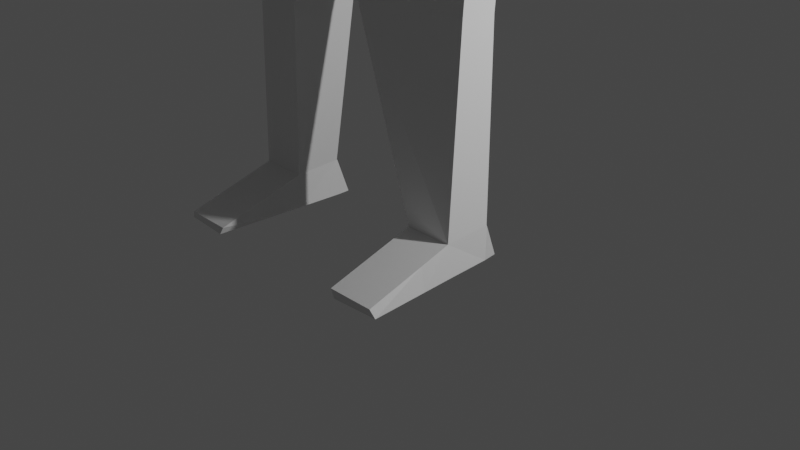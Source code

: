 # Source: humanoid.blend  (saved by Blender 2.82.7; exported with 4.5.12 LTS)
import bpy
from mathutils import Matrix  # noqa: F401  (used for matrix-valued properties, if any)

bpy.ops.wm.read_factory_settings(use_empty=True)
scene = bpy.context.scene
scene.name = 'Scene'

# ---- collections
col_collection = bpy.data.collections.new('Collection'); scene.collection.children.link(col_collection)

# ---- world
world_world = bpy.data.worlds.new('World'); scene.world = world_world
world_world.use_nodes = True; world_world.node_tree.nodes.clear()
_N = world_world.node_tree.nodes; _L = world_world.node_tree.links
n0 = _N.new('ShaderNodeOutputWorld'); n0.name = 'World Output'; n0.location = (300, 300)
n1 = _N.new('ShaderNodeBackground'); n1.name = 'Background'; n1.location = (10, 300)
n1.inputs[0].default_value = (0.05088, 0.05088, 0.05088, 1.0)
_L.new(n1.outputs[0], n0.inputs[0])
n0.is_active_output = True
world_world.color = (0.05088, 0.05088, 0.05088)
world_world.use_sun_shadow = False
world_world.sun_shadow_jitter_overblur = 0.0

# ---- cameras
cam_camera = bpy.data.cameras.new('Camera')
cam_camera.clip_end = 100.0
cam_camera.ortho_scale = 7.314

# ---- lights
light_light = bpy.data.lights.new('Light', 'POINT')
light_light.transmission_factor = 0.0
light_light.energy = 1000.0
light_light.shadow_soft_size = 0.1
light_light.shadow_maximum_resolution = 0.006
light_light.use_absolute_resolution = True

# ---- meshes
me_cube_001 = bpy.data.meshes.new('Cube.001')
me_cube_001.from_pydata([(-0.3605, 0.8216, -9.181), (-0.2539, -0.09719, -9.314), (-0.3605, 0.8452, -10.58), (-0.2518, -0.1401, -10.58), (9.182e-07, 1.003, -10.5), (9.269e-07, -0.1968, -10.6), (8.045e-07, 1.003, -9.296), (-0.05512, -0.2346, -9.272), (-0.3904, 0.8983, -9.472), (-0.4446, 0.9219, -10.26), (-0.3345, -0.1576, -10.24), (-0.2529, -0.2247, -9.594), (8.919e-07, -0.2968, -10.2), (8.482e-07, -0.2968, -9.703), (8.832e-07, 1.003, -10.1), (8.482e-07, 1.203, -9.703), (-0.4737, 0.1301, -10.63), (-0.4982, 0.6012, -10.65), (-0.3252, 0.2067, -9.03), (-0.3498, 0.6275, -9.056), (7.87e-07, -0.05751, -9.003), (7.87e-07, 0.7287, -9.003), (9.444e-07, 0.1032, -10.8), (9.357e-07, 0.7032, -10.7), (-0.5919, 0.2779, -10.21), (-0.5823, 0.6012, -10.26), (-0.5803, 0.3203, -9.499), (-0.5282, 0.6012, -9.404), (-0.3809, -0.1091, -8.631), (-0.4055, 0.618, -8.662), (7.521e-07, -0.2, -8.603), (7.608e-07, 0.8, -8.703), (-0.4769, -0.4726, -7.951), (-1.015, 0.6859, -7.835), (6.384e-07, -0.5, -7.303), (6.734e-07, 0.9, -7.703), (-1.394, -0.05831, -8.633), (-1.396, 0.5038, -8.672), (-1.399, -0.2212, -7.944), (-1.396, 0.5314, -7.974), (-0.4769, -0.4726, -7.951), (6.384e-07, -0.5, -7.303), (-1.399, -0.09565, -7.938), (-1.396, 0.4172, -7.98), (-0.4769, -0.4878, -7.951), (6.384e-07, -0.5, -7.303), (-1.399, -0.09565, -7.938), (-1.396, 0.4172, -7.98), (-0.4831, -0.176, -5.736), (-0.5077, 0.538, -5.746), (4.985e-07, -0.3, -5.703), (4.985e-07, 0.6, -5.703), (-1.012, -0.0179, -5.73), (-1.009, 0.3577, -5.761), (-3.984, 0.03421, -8.574), (-3.987, 0.4625, -8.591), (-3.989, -0.08391, -8.182), (-3.987, 0.4898, -8.193), (-0.04865, -0.3764, -4.579), (-0.03759, 0.8452, -4.577), (-0.008261, -0.3351, -4.687), (-0.008261, 0.8436, -4.815), (-1.399, -0.04048, -4.785), (-1.384, 0.4719, -4.814), (-1.462, -0.05367, -8.631), (-1.464, 0.498, -8.67), (-1.396, 0.5427, -7.974), (-1.399, -0.2297, -7.944), (-1.354, 0.1826, -2.549), (-1.352, 0.5577, -2.581), (-0.4079, 0.8696, -2.559), (-0.4071, 0.1342, -2.561), (-1.305, 0.5508, -2.741), (-0.4298, 0.1273, -2.721), (-1.307, 0.1758, -2.71), (-0.4305, 0.8627, -2.719), (-1.348, 0.1897, -2.384), (-0.4391, 0.8767, -2.393), (-1.346, 0.5647, -2.415), (-0.4384, 0.1412, -2.395), (-2.656, 0.4166, -8.022), (-2.659, -0.09592, -7.988), (-2.656, 0.4046, -8.644), (-2.654, 0.02165, -8.603), (-2.74, 0.4149, -7.989), (-2.74, 0.4063, -8.686), (-2.738, 0.02307, -8.638), (-2.742, -0.1033, -7.947), (-2.566, -0.09573, -7.988), (-2.564, 0.4168, -8.022), (-2.564, 0.4048, -8.643), (-2.562, 0.02184, -8.603), (-1.3, 0.1327, -0.39), (-0.8, 0.6363, -0.3668), (-1.3, 0.6322, -0.367), (-0.8, 0.1364, -0.3898), (-4.242, -0.003231, -8.581), (-4.244, 0.505, -8.605), (-4.245, -0.1448, -8.184), (-4.244, 0.5359, -8.2), (-4.645, 0.03875, -8.573), (-4.647, 0.4523, -8.577), (-4.648, -0.06917, -8.331), (-4.647, 0.4849, -8.328), (-4.978, 0.0801, -8.534), (-4.98, 0.3995, -8.534), (-4.981, -0.00176, -8.38), (-4.98, 0.4263, -8.375), (-4.229, 0.7932, -8.591), (-4.234, 0.7926, -8.293), (-4.317, 0.6297, -8.43), (-4.32, 0.6163, -8.212), (-4.466, 0.8502, -8.405), (-4.471, 0.8549, -8.313), (-4.515, 0.7268, -8.412), (-4.518, 0.7233, -8.295), (-3.927, 0.4153, -8.186), (-3.927, 0.4008, -8.598), (-3.924, 0.08565, -8.574), (-3.929, -0.006627, -8.167), (-0.7981, 0.6312, -0.007732), (-0.7717, 0.1315, -0.007147), (-1.297, 0.6008, -0.006478), (-1.271, 0.1015, -0.005894), (-1.308, 1.578, -0.09252), (-0.8078, 1.582, -0.09233), (-1.356, 1.556, -0.007578), (-0.8564, 1.587, -0.008833), (-0.7989, 0.1301, -0.3839), (-1.299, 0.1266, -0.3848), (-0.7647, 0.01793, -0.01248), (-1.299, 0.002932, -0.04386), (5.51e-07, -0.3, -6.303), (-0.4809, -0.22, -6.524), (5.51e-07, 0.6, -6.303), (-1.014, 0.3558, -6.55), (-0.688, 0.5347, -6.489), (-1.018, -0.01985, -6.515), (-0.8186, 0.9672, -0.008119), (-1.318, 0.9367, -0.006865), (-1.303, 0.9646, -0.2705), (-0.8027, 0.9687, -0.2703)], [], [(22, 5, 3, 16), (26, 11, 1, 18), (15, 8, 0, 6), (11, 13, 7, 1), (18, 1, 7, 20), (3, 5, 12, 10), (10, 12, 13, 11), (4, 2, 9, 14), (14, 9, 8, 15), (16, 3, 10, 24), (24, 10, 11, 26), (9, 25, 27, 8), (25, 24, 26, 27), (2, 17, 25, 9), (17, 16, 24, 25), (0, 19, 21, 6), (20, 21, 31, 30), (8, 27, 19, 0), (27, 26, 18, 19), (4, 23, 17, 2), (23, 22, 16, 17), (31, 29, 33, 35), (21, 19, 29, 31), (19, 18, 28, 29), (18, 20, 30, 28), (38, 32, 40, 42), (29, 28, 36, 37), (28, 30, 34, 32), (30, 31, 35, 34), (119, 116, 57, 56), (28, 32, 38, 36), (33, 29, 37, 39), (39, 38, 42, 43), (43, 42, 46, 47), (32, 34, 41, 40), (34, 35, 41), (33, 39, 43), (132, 134, 51, 50), (133, 132, 50, 48), (42, 40, 44, 46), (40, 41, 45, 44), (41, 35, 45), (33, 43, 47), (52, 48, 58, 62), (51, 49, 59, 61), (136, 135, 53, 49), (135, 137, 52, 53), (134, 136, 49, 51), (137, 133, 48, 52), (56, 57, 99, 98), (116, 117, 55, 57), (117, 118, 54, 55), (118, 119, 56, 54), (59, 58, 60, 61), (36, 38, 67, 64), (48, 50, 60, 58), (50, 51, 61, 60), (49, 53, 63, 59), (53, 52, 62, 63), (38, 39, 66, 67), (96, 98, 102, 100), (39, 37, 65, 66), (37, 36, 64, 65), (75, 72, 69, 70), (74, 73, 71, 68), (73, 75, 70, 71), (72, 74, 68, 69), (63, 62, 74, 72), (58, 59, 75, 73), (62, 58, 73, 74), (59, 63, 72, 75), (70, 69, 78, 77), (68, 71, 79, 76), (71, 70, 77, 79), (69, 68, 76, 78), (91, 88, 81, 83), (90, 91, 83, 82), (89, 90, 82, 80), (88, 89, 80, 81), (83, 81, 87, 86), (82, 83, 86, 85), (80, 82, 85, 84), (81, 80, 84, 87), (67, 66, 89, 88), (66, 65, 90, 89), (65, 64, 91, 90), (64, 67, 88, 91), (79, 77, 93, 95), (77, 78, 94, 93), (78, 76, 92, 94), (76, 79, 95, 92), (57, 55, 108, 109), (55, 54, 96, 97), (54, 56, 98, 96), (103, 101, 105, 107), (98, 99, 103, 102), (99, 97, 101, 103), (97, 96, 100, 101), (105, 104, 106, 107), (101, 100, 104, 105), (100, 102, 106, 104), (102, 103, 107, 106), (108, 110, 114, 112), (55, 97, 110, 108), (99, 57, 109, 111), (97, 99, 111, 110), (113, 112, 114, 115), (110, 111, 115, 114), (111, 109, 113, 115), (109, 108, 112, 113), (86, 87, 119, 118), (85, 86, 118, 117), (84, 85, 117, 116), (87, 84, 116, 119), (92, 95, 128, 129), (120, 122, 123, 121), (139, 138, 127, 126), (94, 92, 123, 122), (95, 93, 120, 121), (125, 124, 126, 127), (140, 139, 126, 124), (141, 140, 124, 125), (138, 141, 125, 127), (129, 128, 130, 131), (95, 121, 130, 128), (123, 92, 129, 131), (121, 123, 131, 130), (46, 44, 133, 137), (35, 33, 136, 134), (47, 46, 137, 135), (33, 47, 135, 136), (44, 45, 132, 133), (45, 35, 134, 132), (120, 93, 141, 138), (93, 94, 140, 141), (94, 122, 139, 140), (122, 120, 138, 139)])
_uv = me_cube_001.uv_layers.new(name='UVMap')
_uv.uv.foreach_set('vector', [0.5417, 0.3742, 0.625, 0.3742, 0.625, 0.5, 0.5417, 0.5, 0.5417, 0.6667, 0.625, 0.6667, 0.625, 0.75, 0.5417, 0.75, 0.2492, 0.6667, 0.375, 0.6667, 0.375, 0.75, 0.2492, 0.75, 0.625, 0.6667, 0.7508, 0.6667, 0.7508, 0.75, 0.625, 0.75, 0.5417, 0.75, 0.625, 0.75, 0.625, 0.8758, 0.5417, 0.8758, 0.625, 0.5, 0.7508, 0.5, 0.7508, 0.5833, 0.625, 0.5833, 0.625, 0.5833, 0.7508, 0.5833, 0.7508, 0.6667, 0.625, 0.6667, 0.2492, 0.5, 0.375, 0.5, 0.375, 0.5833, 0.2492, 0.5833, 0.2492, 0.5833, 0.375, 0.5833, 0.375, 0.6667, 0.2492, 0.6667, 0.5417, 0.5, 0.625, 0.5, 0.625, 0.5833, 0.5417, 0.5833, 0.5417, 0.5833, 0.625, 0.5833, 0.625, 0.6667, 0.5417, 0.6667, 0.375, 0.5833, 0.4583, 0.5833, 0.4583, 0.6667, 0.375, 0.6667, 0.4583, 0.5833, 0.5417, 0.5833, 0.5417, 0.6667, 0.4583, 0.6667, 0.375, 0.5, 0.4583, 0.5, 0.4583, 0.5833, 0.375, 0.5833, 0.4583, 0.5, 0.5417, 0.5, 0.5417, 0.5833, 0.4583, 0.5833, 0.375, 0.75, 0.4583, 0.75, 0.4583, 0.8758, 0.375, 0.8758, 0.0, 0.0, 0.0, 0.0, 0.0, 0.0, 0.0, 0.0, 0.375, 0.6667, 0.4583, 0.6667, 0.4583, 0.75, 0.375, 0.75, 0.4583, 0.6667, 0.5417, 0.6667, 0.5417, 0.75, 0.4583, 0.75, 0.375, 0.3742, 0.4583, 0.3742, 0.4583, 0.5, 0.375, 0.5, 0.4583, 0.3742, 0.5417, 0.3742, 0.5417, 0.5, 0.4583, 0.5, 0.4583, 0.8758, 0.4583, 0.75, 0.4583, 0.75, 0.4583, 0.8758, 0.4583, 0.8758, 0.4583, 0.75, 0.4583, 0.75, 0.4583, 0.8758, 0.4583, 0.75, 0.5417, 0.75, 0.5417, 0.75, 0.4583, 0.75, 0.5417, 0.75, 0.5417, 0.8758, 0.5417, 0.8758, 0.5417, 0.75, 0.5417, 0.75, 0.5417, 0.75, 0.5417, 0.75, 0.5417, 0.75, 0.4583, 0.75, 0.5417, 0.75, 0.5417, 0.75, 0.4583, 0.75, 0.5417, 0.75, 0.5417, 0.8758, 0.5417, 0.8758, 0.5417, 0.75, 0.0, 0.0, 0.0, 0.0, 0.0, 0.0, 0.0, 0.0, 0.5417, 0.75, 0.4583, 0.75, 0.4583, 0.75, 0.5417, 0.75, 0.5417, 0.75, 0.5417, 0.75, 0.5417, 0.75, 0.5417, 0.75, 0.4583, 0.75, 0.4583, 0.75, 0.4583, 0.75, 0.4583, 0.75, 0.4583, 0.75, 0.5417, 0.75, 0.5417, 0.75, 0.4583, 0.75, 0.4583, 0.75, 0.5417, 0.75, 0.5417, 0.75, 0.4583, 0.75, 0.5417, 0.75, 0.5417, 0.8758, 0.5417, 0.8758, 0.5417, 0.75, 0.0, 0.0, 0.0, 0.0, 0.0, 0.0, 0.4583, 0.75, 0.4583, 0.75, 0.4583, 0.75, 0.0, 0.0, 0.0, 0.0, 0.0, 0.0, 0.0, 0.0, 0.5417, 0.75, 0.5417, 0.8758, 0.5417, 0.8758, 0.5417, 0.75, 0.5417, 0.75, 0.5417, 0.75, 0.5417, 0.75, 0.5417, 0.75, 0.5417, 0.75, 0.5417, 0.8758, 0.5417, 0.8758, 0.5417, 0.75, 0.0, 0.0, 0.0, 0.0, 0.0, 0.0, 0.4583, 0.75, 0.4583, 0.75, 0.4583, 0.75, 0.5417, 0.75, 0.5417, 0.75, 0.5417, 0.8701, 0.5417, 0.75, 0.4583, 0.8758, 0.4583, 0.75, 0.4583, 0.8701, 0.4583, 0.8758, 0.4583, 0.75, 0.4583, 0.75, 0.4583, 0.75, 0.4583, 0.75, 0.4583, 0.75, 0.5417, 0.75, 0.5417, 0.75, 0.4583, 0.75, 0.4583, 0.8758, 0.4583, 0.75, 0.4583, 0.75, 0.4583, 0.8758, 0.5417, 0.75, 0.5417, 0.75, 0.5417, 0.75, 0.5417, 0.75, 0.5417, 0.75, 0.4583, 0.75, 0.4583, 0.75, 0.5417, 0.75, 0.4583, 0.75, 0.4583, 0.75, 0.4583, 0.75, 0.4583, 0.75, 0.4583, 0.75, 0.5417, 0.75, 0.5417, 0.75, 0.4583, 0.75, 0.5417, 0.75, 0.5417, 0.75, 0.5417, 0.75, 0.5417, 0.75, 0.4583, 0.8701, 0.5417, 0.8701, 0.5417, 0.8758, 0.4583, 0.8758, 0.5417, 0.75, 0.5417, 0.75, 0.5417, 0.75, 0.5417, 0.75, 0.5417, 0.75, 0.5417, 0.8758, 0.5417, 0.8758, 0.5417, 0.8701, 0.0, 0.0, 0.0, 0.0, 0.0, 0.0, 0.0, 0.0, 0.4583, 0.75, 0.4583, 0.75, 0.4583, 0.75, 0.4583, 0.8701, 0.4583, 0.75, 0.5417, 0.75, 0.5417, 0.75, 0.4583, 0.75, 0.5417, 0.75, 0.4583, 0.75, 0.4583, 0.75, 0.5417, 0.75, 0.5417, 0.75, 0.5417, 0.75, 0.5417, 0.75, 0.5417, 0.75, 0.4583, 0.75, 0.4583, 0.75, 0.4583, 0.75, 0.4583, 0.75, 0.4583, 0.75, 0.5417, 0.75, 0.5417, 0.75, 0.4583, 0.75, 0.4583, 0.8701, 0.4583, 0.75, 0.4583, 0.75, 0.4583, 0.8701, 0.5417, 0.75, 0.5417, 0.8701, 0.5417, 0.8701, 0.5417, 0.75, 0.5417, 0.8701, 0.4583, 0.8701, 0.4583, 0.8701, 0.5417, 0.8701, 0.4583, 0.75, 0.5417, 0.75, 0.5417, 0.75, 0.4583, 0.75, 0.4583, 0.75, 0.5417, 0.75, 0.5417, 0.75, 0.4583, 0.75, 0.5417, 0.8701, 0.4583, 0.8701, 0.4583, 0.8701, 0.5417, 0.8701, 0.5417, 0.75, 0.5417, 0.8701, 0.5417, 0.8701, 0.5417, 0.75, 0.4583, 0.8701, 0.4583, 0.75, 0.4583, 0.75, 0.4583, 0.8701, 0.4583, 0.8701, 0.4583, 0.75, 0.4583, 0.75, 0.4583, 0.8701, 0.5417, 0.75, 0.5417, 0.8701, 0.5417, 0.8701, 0.5417, 0.75, 0.5417, 0.8701, 0.4583, 0.8701, 0.4583, 0.8701, 0.5417, 0.8701, 0.4583, 0.75, 0.5417, 0.75, 0.5417, 0.75, 0.4583, 0.75, 0.5417, 0.75, 0.5417, 0.75, 0.5417, 0.75, 0.5417, 0.75, 0.4583, 0.75, 0.5417, 0.75, 0.5417, 0.75, 0.4583, 0.75, 0.4583, 0.75, 0.4583, 0.75, 0.4583, 0.75, 0.4583, 0.75, 0.5417, 0.75, 0.4583, 0.75, 0.4583, 0.75, 0.5417, 0.75, 0.5417, 0.75, 0.5417, 0.75, 0.5417, 0.75, 0.5417, 0.75, 0.4583, 0.75, 0.5417, 0.75, 0.5417, 0.75, 0.4583, 0.75, 0.4583, 0.75, 0.4583, 0.75, 0.4583, 0.75, 0.4583, 0.75, 0.5417, 0.75, 0.4583, 0.75, 0.4583, 0.75, 0.5417, 0.75, 0.5417, 0.75, 0.4583, 0.75, 0.4583, 0.75, 0.5417, 0.75, 0.4583, 0.75, 0.4583, 0.75, 0.4583, 0.75, 0.4583, 0.75, 0.4583, 0.75, 0.5417, 0.75, 0.5417, 0.75, 0.4583, 0.75, 0.5417, 0.75, 0.5417, 0.75, 0.5417, 0.75, 0.5417, 0.75, 0.5417, 0.8701, 0.4583, 0.8701, 0.4583, 0.8701, 0.5417, 0.8701, 0.4583, 0.8701, 0.4583, 0.75, 0.4583, 0.75, 0.4583, 0.8701, 0.4583, 0.75, 0.5417, 0.75, 0.5417, 0.75, 0.4583, 0.75, 0.5417, 0.75, 0.5417, 0.8701, 0.5417, 0.8701, 0.5417, 0.75, 0.4583, 0.75, 0.4583, 0.75, 0.4583, 0.75, 0.4583, 0.75, 0.4583, 0.75, 0.5417, 0.75, 0.5417, 0.75, 0.4583, 0.75, 0.5417, 0.75, 0.5417, 0.75, 0.5417, 0.75, 0.5417, 0.75, 0.4583, 0.75, 0.4583, 0.75, 0.4583, 0.75, 0.4583, 0.75, 0.5417, 0.75, 0.4583, 0.75, 0.4583, 0.75, 0.5417, 0.75, 0.4583, 0.75, 0.4583, 0.75, 0.4583, 0.75, 0.4583, 0.75, 0.4583, 0.75, 0.5417, 0.75, 0.5417, 0.75, 0.4583, 0.75, 0.4583, 0.75, 0.5417, 0.75, 0.5417, 0.75, 0.4583, 0.75, 0.4583, 0.75, 0.5417, 0.75, 0.5417, 0.75, 0.4583, 0.75, 0.5417, 0.75, 0.5417, 0.75, 0.5417, 0.75, 0.5417, 0.75, 0.5417, 0.75, 0.4583, 0.75, 0.4583, 0.75, 0.5417, 0.75, 0.4583, 0.75, 0.4583, 0.75, 0.4583, 0.75, 0.4583, 0.75, 0.4583, 0.75, 0.4583, 0.75, 0.4583, 0.75, 0.4583, 0.75, 0.4583, 0.75, 0.4583, 0.75, 0.4583, 0.75, 0.4583, 0.75, 0.4583, 0.75, 0.4583, 0.75, 0.4583, 0.75, 0.4583, 0.75, 0.4583, 0.75, 0.4583, 0.75, 0.4583, 0.75, 0.4583, 0.75, 0.4583, 0.75, 0.4583, 0.75, 0.4583, 0.75, 0.4583, 0.75, 0.4583, 0.75, 0.4583, 0.75, 0.4583, 0.75, 0.4583, 0.75, 0.4583, 0.75, 0.4583, 0.75, 0.4583, 0.75, 0.4583, 0.75, 0.5417, 0.75, 0.5417, 0.75, 0.5417, 0.75, 0.5417, 0.75, 0.4583, 0.75, 0.5417, 0.75, 0.5417, 0.75, 0.4583, 0.75, 0.4583, 0.75, 0.4583, 0.75, 0.4583, 0.75, 0.4583, 0.75, 0.5417, 0.75, 0.4583, 0.75, 0.4583, 0.75, 0.5417, 0.75, 0.5417, 0.75, 0.5417, 0.8701, 0.5417, 0.8701, 0.5417, 0.75, 0.4583, 0.8701, 0.4583, 0.75, 0.5417, 0.75, 0.5417, 0.8701, 0.4583, 0.75, 0.4583, 0.8701, 0.4583, 0.8701, 0.4583, 0.75, 0.4583, 0.75, 0.5417, 0.75, 0.5417, 0.75, 0.4583, 0.75, 0.5417, 0.8701, 0.4583, 0.8701, 0.4583, 0.8701, 0.5417, 0.8701, 0.4583, 0.8701, 0.4583, 0.75, 0.4583, 0.75, 0.4583, 0.8701, 0.4583, 0.75, 0.4583, 0.75, 0.4583, 0.75, 0.4583, 0.75, 0.4583, 0.8701, 0.4583, 0.75, 0.4583, 0.75, 0.4583, 0.8701, 0.4583, 0.8701, 0.4583, 0.8701, 0.4583, 0.8701, 0.4583, 0.8701, 0.5417, 0.75, 0.5417, 0.8701, 0.5417, 0.8701, 0.5417, 0.75, 0.5417, 0.8701, 0.5417, 0.8701, 0.5417, 0.8701, 0.5417, 0.8701, 0.5417, 0.75, 0.5417, 0.75, 0.5417, 0.75, 0.5417, 0.75, 0.5417, 0.8701, 0.5417, 0.75, 0.5417, 0.75, 0.5417, 0.8701, 0.5417, 0.75, 0.5417, 0.75, 0.5417, 0.75, 0.5417, 0.75, 0.4583, 0.8758, 0.4583, 0.75, 0.4583, 0.75, 0.4583, 0.8758, 0.4583, 0.75, 0.5417, 0.75, 0.5417, 0.75, 0.4583, 0.75, 0.4583, 0.75, 0.4583, 0.75, 0.4583, 0.75, 0.4583, 0.75, 0.5417, 0.75, 0.5417, 0.8758, 0.5417, 0.8758, 0.5417, 0.75, 0.0, 0.0, 0.0, 0.0, 0.0, 0.0, 0.0, 0.0, 0.4583, 0.8701, 0.4583, 0.8701, 0.4583, 0.8701, 0.4583, 0.8701, 0.4583, 0.8701, 0.4583, 0.75, 0.4583, 0.75, 0.4583, 0.8701, 0.4583, 0.75, 0.4583, 0.75, 0.4583, 0.75, 0.4583, 0.75, 0.4583, 0.75, 0.4583, 0.8701, 0.4583, 0.8701, 0.4583, 0.75])
me_cube_001.materials.append(None)
me_cube_001.use_remesh_fix_poles = True
me_cube_001.use_remesh_preserve_attributes = False
me_cube_001.use_mirror_vertex_groups = False
me_cube_001.update()
arm_armature = bpy.data.armatures.new('Armature')  # bones are not reproduced

# ---- objects
ob_light = bpy.data.objects.new('Light', light_light)
ob_camera = bpy.data.objects.new('Camera', cam_camera)
ob_dude = bpy.data.objects.new('Dude', me_cube_001)
ob_dudearmature = bpy.data.objects.new('DudeArmature', arm_armature)

# ---- transforms, parenting, visibility, modifiers, constraints
ob_light.location = (6.384, 1.425, 4.641)
ob_light.rotation_euler = (0.6503, 0.05522, 1.866)
ob_light.lock_rotations_4d = False
ob_light.empty_display_type = 'ARROWS'
ob_light.color = (0.0, 0.0, 0.0, 0.0)
ob_light.lineart.crease_threshold = 0.0
ob_camera.location = (7.359, -6.926, 4.958)
ob_camera.rotation_euler = (1.109, 0.0, 0.8149)
ob_camera.lock_rotations_4d = False
ob_camera.empty_display_type = 'ARROWS'
ob_camera.color = (0.0, 0.0, 0.0, 0.0)
ob_camera.display_type = 'WIRE'
ob_camera.lineart.crease_threshold = 0.0
ob_dude.parent = ob_dudearmature
ob_dude.matrix_parent_inverse = Matrix(((1.0, -0.0, 0.0, -0.0), (-0.0, 1.0, -0.0, -5.948), (0.0, -0.0, 1.0, -0.0), (-0.0, 0.0, -0.0, 1.0)))
ob_dude.location = (0.0, 5.948, 5.948)
ob_dude.lineart.crease_threshold = 0.0
_vg = ob_dude.vertex_groups.new(name='PelvisControl')
for _i, _w in zip([35, 40, 44, 45, 48, 49, 50, 51, 52, 53, 58, 59, 60, 61, 62, 63, 132, 133, 134, 135, 136, 137], [0.02386, 0.04361, 0.04409, 0.06031, 0.6472, 0.844, 0.1837, 0.8876, 0.652, 0.6807, 0.4789, 0.4894, 0.4815, 0.57, 0.08538, 0.08997, 0.06296, 0.07832, 0.8648, 0.1642, 0.2577, 0.1365]): _vg.add([_i], _w, 'REPLACE')
_vg = ob_dude.vertex_groups.new(name='Leg1.R')
for _i, _w in zip([48, 49, 52, 53, 58, 59, 61, 62, 63, 68, 69, 70, 71, 72, 73, 74, 75, 76, 77, 78, 79], [0.0257, 0.04438, 0.1465, 0.1415, 0.02204, 0.04402, 0.02765, 0.8582, 0.8578, 0.4155, 0.3957, 0.5059, 0.5707, 0.8857, 0.8303, 0.8524, 0.816, 0.1141, 0.1856, 0.08974, 0.2044]): _vg.add([_i], _w, 'REPLACE')
_vg = ob_dude.vertex_groups.new(name='Leg2.R')
for _i, _w in zip([68, 69, 70, 71, 72, 73, 74, 75, 76, 77, 78, 79, 92, 93, 94, 95, 120, 121, 123, 128, 129, 130, 131], [0.5787, 0.5962, 0.4688, 0.4038, 0.1081, 0.1276, 0.1403, 0.1473, 0.8799, 0.7891, 0.896, 0.7814, 0.9225, 0.1019, 0.08361, 0.9123, 0.0114, 0.233, 0.1007, 0.903, 0.9105, 0.3815, 0.1542]): _vg.add([_i], _w, 'REPLACE')
_vg = ob_dude.vertex_groups.new(name='Hips')
for _i, _w in zip([45, 48, 49, 50, 51, 52, 53, 58, 59, 60, 61, 62, 63, 132, 133, 134, 137], [0.1302, 0.2081, 0.028, 0.755, 0.08371, 0.07152, 0.0314, 0.4816, 0.4584, 0.4891, 0.3831, 0.03536, 0.02827, 0.4407, 0.1001, 0.01119, 0.03007]): _vg.add([_i], _w, 'REPLACE')
_vg = ob_dude.vertex_groups.new(name='Torax')
for _i, _w in zip([0, 1, 6, 7, 18, 19, 20, 21, 27, 28, 29, 30, 31, 32, 33, 34, 35, 36, 37, 38, 40, 41, 42, 44, 45, 46, 47, 48, 49, 50, 52, 53, 67, 132, 133, 134, 135, 136, 137], [0.05732, 0.0608, 0.06504, 0.07061, 0.1332, 0.1056, 0.1851, 0.1649, 0.001364, 0.7414, 0.7329, 0.841, 0.8353, 0.4322, 0.1024, 0.8452, 0.8735, 0.02768, 0.006209, 0.03964, 0.5629, 1.0, 0.02537, 0.5657, 0.6821, 0.07257, 0.01512, 0.09979, 0.06233, 0.05407, 0.1149, 0.1199, 0.04018, 0.4956, 0.774, 0.09488, 0.6776, 0.6463, 0.6993]): _vg.add([_i], _w, 'REPLACE')
_vg = ob_dude.vertex_groups.new(name='Neck')
_vg = ob_dude.vertex_groups.new(name='Head')
for _i, _w in zip([0, 1, 2, 3, 4, 5, 6, 7, 8, 9, 10, 11, 12, 13, 14, 15, 16, 17, 18, 19, 20, 21, 22, 23, 24, 25, 26, 27, 28, 29, 30, 31, 32], [0.9356, 0.932, 0.9979, 0.9979, 0.9972, 0.9975, 0.9312, 0.9242, 0.9783, 0.9962, 0.9951, 0.976, 0.9934, 0.9832, 0.9923, 0.9791, 0.9984, 0.9985, 0.8447, 0.8774, 0.8037, 0.8287, 0.9992, 0.9988, 0.9958, 0.9964, 0.9757, 0.9705, 0.1174, 0.1314, 0.1208, 0.1513, 0.03692]): _vg.add([_i], _w, 'REPLACE')
_vg = ob_dude.vertex_groups.new(name='Arm.R')
for _i, _w in zip([28, 29, 30, 32, 33, 34, 35, 36, 37, 38, 39, 40, 42, 43, 44, 45, 46, 47, 64, 65, 66, 67, 133, 135, 136, 137], [0.111, 0.09299, 0.01011, 0.4793, 0.8117, 0.1265, 0.06495, 0.608, 0.3852, 0.5545, 0.1572, 0.4064, 0.5003, 0.217, 0.4054, 0.1207, 0.9143, 0.9496, 0.2088, 0.154, 0.1504, 0.558, 0.02924, 0.1125, 0.0625, 0.1009]): _vg.add([_i], _w, 'REPLACE')
_vg = ob_dude.vertex_groups.new(name='Arm2.R')
for _i, _w in zip([28, 29, 32, 33, 36, 37, 38, 39, 42, 43, 64, 65, 66, 67, 80, 81, 82, 83, 84, 85, 86, 87, 88, 89, 90, 91], [0.009157, 0.03189, 0.03707, 0.06882, 0.3454, 0.5801, 0.389, 0.8233, 0.4513, 0.759, 0.7718, 0.8279, 0.8308, 0.3852, 0.3858, 0.3593, 0.3908, 0.3414, 0.1185, 0.1225, 0.08418, 0.09721, 0.8691, 0.8474, 0.8261, 0.8768]): _vg.add([_i], _w, 'REPLACE')
_vg = ob_dude.vertex_groups.new(name='Arm3.R')
for _i, _w in zip([56, 80, 81, 82, 83, 84, 85, 86, 87, 88, 89, 90, 91, 116, 118, 119], [0.134, 0.6017, 0.6312, 0.5943, 0.6499, 0.8596, 0.8519, 0.8992, 0.8893, 0.1206, 0.1454, 0.1654, 0.1174, 0.007962, 0.006652, 0.3019]): _vg.add([_i], _w, 'REPLACE')
_vg = ob_dude.vertex_groups.new(name='Hand1.R')
for _i, _w in zip([54, 55, 56, 96, 97, 98, 102, 116, 117, 118, 119], [0.861, 0.05488, 0.6698, 0.4981, 0.02387, 0.7594, 0.02654, 0.01581, 0.1029, 0.8549, 0.3581]): _vg.add([_i], _w, 'REPLACE')
_vg = ob_dude.vertex_groups.new(name='Hand2.R')
for _i, _w in zip([54, 96, 97, 98, 100, 101, 102, 103, 104, 105, 106, 107], [0.04074, 0.4719, 0.07525, 0.1259, 0.9512, 0.8852, 0.9073, 0.8637, 0.04036, 0.09546, 0.08008, 0.1145]): _vg.add([_i], _w, 'REPLACE')
_vg = ob_dude.vertex_groups.new(name='Hand3.R')
for _i, _w in zip([100, 101, 102, 103, 104, 105, 106, 107], [0.008597, 0.05487, 0.03885, 0.06004, 0.9532, 0.8978, 0.9158, 0.8763]): _vg.add([_i], _w, 'REPLACE')
_vg = ob_dude.vertex_groups.new(name='Thumb1.R')
for _i, _w in zip([54, 55, 56, 57, 96, 97, 98, 99, 101, 103, 108, 109, 110, 111, 112, 113, 114, 115, 116, 117, 118, 119], [0.07592, 0.9263, 0.1749, 0.9647, 0.004978, 0.8669, 0.09091, 0.9454, 0.05453, 0.0712, 0.8523, 0.5197, 0.8779, 0.9132, 0.02731, 0.008242, 0.02495, 0.01655, 0.9355, 0.8815, 0.1106, 0.338]): _vg.add([_i], _w, 'REPLACE')
_vg = ob_dude.vertex_groups.new(name='Thumb2.R')
for _i, _w in zip([108, 109, 110, 111, 112, 113, 114, 115], [0.1285, 0.4791, 0.1044, 0.08248, 0.9607, 0.9707, 0.9619, 0.9664]): _vg.add([_i], _w, 'REPLACE')
_vg = ob_dude.vertex_groups.new(name='Arm.L')
_vg = ob_dude.vertex_groups.new(name='Arm2.L')
_vg = ob_dude.vertex_groups.new(name='Arm3.L')
_vg = ob_dude.vertex_groups.new(name='Hand1.L')
_vg = ob_dude.vertex_groups.new(name='Hand2.L')
_vg = ob_dude.vertex_groups.new(name='Hand3.L')
_vg = ob_dude.vertex_groups.new(name='Thumb1.L')
_vg = ob_dude.vertex_groups.new(name='Thumb2.L')
_vg = ob_dude.vertex_groups.new(name='Leg1.L')
_vg = ob_dude.vertex_groups.new(name='Leg2.L')
_vg = ob_dude.vertex_groups.new(name='LegIK.R')
for _i, _w in zip([92, 120, 121, 122, 123, 129, 130, 131], [0.0009874, 0.05044, 0.5537, 0.05543, 0.8149, 0.02945, 0.3173, 0.79]): _vg.add([_i], _w, 'REPLACE')
_vg = ob_dude.vertex_groups.new(name='Feet1.R')
for _i, _w in zip([92, 93, 94, 95, 120, 121, 122, 123, 124, 125, 126, 127, 128, 129, 130, 131, 138, 139, 140, 141], [0.0511, 0.8889, 0.9115, 0.06728, 0.9118, 0.2122, 0.9254, 0.08398, 0.2312, 0.1915, 0.182, 0.2318, 0.07076, 0.04775, 0.3004, 0.05551, 0.9372, 0.9538, 0.9572, 0.9402]): _vg.add([_i], _w, 'REPLACE')
_vg = ob_dude.vertex_groups.new(name='Feet2.R')
for _i, _w in zip([124, 125, 126, 127, 138, 139, 140, 141], [0.7665, 0.8061, 0.8163, 0.7654, 0.05192, 0.02756, 0.01815, 0.04038]): _vg.add([_i], _w, 'REPLACE')
_vg = ob_dude.vertex_groups.new(name='LegIK.L')
_vg = ob_dude.vertex_groups.new(name='Feet1.L')
_vg = ob_dude.vertex_groups.new(name='Feet2.L')
_m = ob_dude.modifiers.new('Mirror', 'MIRROR')
_m = ob_dude.modifiers.new('Armature', 'ARMATURE')
_m.object = ob_dudearmature
ob_dudearmature.location = (0.0, 0.0, 6.0)
ob_dudearmature.rotation_euler = (3.142, 0.0, 0.0)
ob_dudearmature.track_axis = 'POS_Z'
ob_dudearmature.up_axis = 'Y'
ob_dudearmature.lineart.crease_threshold = 0.0

# ---- collection membership
col_collection.objects.link(ob_light)
col_collection.objects.link(ob_camera)
col_collection.objects.link(ob_dude)
col_collection.objects.link(ob_dudearmature)

# ---- scene / render settings (as saved in the file)
scene.camera = ob_camera
scene.frame_start = 1; scene.frame_end = 20; scene.frame_set(27)
scene.render.engine = 'BLENDER_EEVEE_NEXT'
scene.cycles.use_denoising = False
scene.cycles.samples = 128
scene.cycles.sampling_pattern = 'TABULATED_SOBOL'
scene.cycles.use_adaptive_sampling = False
scene.cycles.use_light_tree = False
scene.view_settings.view_transform = 'Filmic'
bpy.context.view_layer.update()
